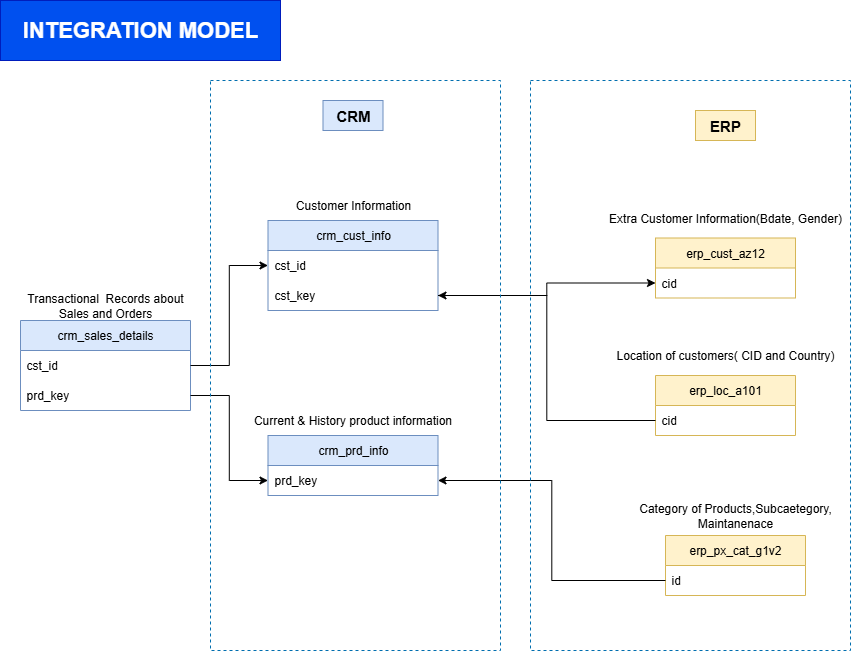

The diagram above was exported from draw.io. Its source (the exported page's mxGraphModel, read from the mxfile embedded in the PNG):
<mxGraphModel dx="1418" dy="756" grid="1" gridSize="10" guides="1" tooltips="1" connect="1" arrows="1" fold="1" page="1" pageScale="1" pageWidth="850" pageHeight="1100" math="0" shadow="0">
  <root>
    <mxCell id="0" />
    <mxCell id="1" parent="0" />
    <mxCell id="TYpTG13rS1BS4Qm1uOSb-1" value="crm_cust_info" style="swimlane;fontStyle=0;childLayout=stackLayout;horizontal=1;startSize=30;horizontalStack=0;resizeParent=1;resizeParentMax=0;resizeLast=0;collapsible=1;marginBottom=0;whiteSpace=wrap;html=1;fillColor=#dae8fc;strokeColor=#6c8ebf;" parent="1" vertex="1">
      <mxGeometry x="347.5" y="380" width="170" height="90" as="geometry" />
    </mxCell>
    <mxCell id="TYpTG13rS1BS4Qm1uOSb-2" value="cst_id" style="text;strokeColor=none;fillColor=none;align=left;verticalAlign=middle;spacingLeft=4;spacingRight=4;overflow=hidden;points=[[0,0.5],[1,0.5]];portConstraint=eastwest;rotatable=0;whiteSpace=wrap;html=1;" parent="TYpTG13rS1BS4Qm1uOSb-1" vertex="1">
      <mxGeometry y="30" width="170" height="30" as="geometry" />
    </mxCell>
    <mxCell id="TYpTG13rS1BS4Qm1uOSb-3" value="cst_key" style="text;strokeColor=none;fillColor=none;align=left;verticalAlign=middle;spacingLeft=4;spacingRight=4;overflow=hidden;points=[[0,0.5],[1,0.5]];portConstraint=eastwest;rotatable=0;whiteSpace=wrap;html=1;" parent="TYpTG13rS1BS4Qm1uOSb-1" vertex="1">
      <mxGeometry y="60" width="170" height="30" as="geometry" />
    </mxCell>
    <mxCell id="TYpTG13rS1BS4Qm1uOSb-4" value="Customer Information" style="text;html=1;align=center;verticalAlign=middle;whiteSpace=wrap;rounded=0;" parent="1" vertex="1">
      <mxGeometry x="352.5" y="350" width="160" height="30" as="geometry" />
    </mxCell>
    <mxCell id="TYpTG13rS1BS4Qm1uOSb-5" value="crm_prd_info" style="swimlane;fontStyle=0;childLayout=stackLayout;horizontal=1;startSize=30;horizontalStack=0;resizeParent=1;resizeParentMax=0;resizeLast=0;collapsible=1;marginBottom=0;whiteSpace=wrap;html=1;fillColor=#dae8fc;strokeColor=#6c8ebf;" parent="1" vertex="1">
      <mxGeometry x="347.5" y="595" width="170" height="60" as="geometry" />
    </mxCell>
    <mxCell id="TYpTG13rS1BS4Qm1uOSb-6" value="prd_key" style="text;strokeColor=none;fillColor=none;align=left;verticalAlign=middle;spacingLeft=4;spacingRight=4;overflow=hidden;points=[[0,0.5],[1,0.5]];portConstraint=eastwest;rotatable=0;whiteSpace=wrap;html=1;" parent="TYpTG13rS1BS4Qm1uOSb-5" vertex="1">
      <mxGeometry y="30" width="170" height="30" as="geometry" />
    </mxCell>
    <mxCell id="TYpTG13rS1BS4Qm1uOSb-7" value="Current &amp;amp; History product information" style="text;html=1;align=center;verticalAlign=middle;whiteSpace=wrap;rounded=0;" parent="1" vertex="1">
      <mxGeometry x="331.25" y="565" width="202.5" height="30" as="geometry" />
    </mxCell>
    <mxCell id="TYpTG13rS1BS4Qm1uOSb-8" value="crm_sales_details" style="swimlane;fontStyle=0;childLayout=stackLayout;horizontal=1;startSize=30;horizontalStack=0;resizeParent=1;resizeParentMax=0;resizeLast=0;collapsible=1;marginBottom=0;whiteSpace=wrap;html=1;fillColor=#dae8fc;strokeColor=#6c8ebf;" parent="1" vertex="1">
      <mxGeometry x="100" y="480" width="170" height="90" as="geometry" />
    </mxCell>
    <mxCell id="TYpTG13rS1BS4Qm1uOSb-9" value="cst_id" style="text;strokeColor=none;fillColor=none;align=left;verticalAlign=middle;spacingLeft=4;spacingRight=4;overflow=hidden;points=[[0,0.5],[1,0.5]];portConstraint=eastwest;rotatable=0;whiteSpace=wrap;html=1;" parent="TYpTG13rS1BS4Qm1uOSb-8" vertex="1">
      <mxGeometry y="30" width="170" height="30" as="geometry" />
    </mxCell>
    <mxCell id="TYpTG13rS1BS4Qm1uOSb-10" value="prd_key" style="text;strokeColor=none;fillColor=none;align=left;verticalAlign=middle;spacingLeft=4;spacingRight=4;overflow=hidden;points=[[0,0.5],[1,0.5]];portConstraint=eastwest;rotatable=0;whiteSpace=wrap;html=1;" parent="TYpTG13rS1BS4Qm1uOSb-8" vertex="1">
      <mxGeometry y="60" width="170" height="30" as="geometry" />
    </mxCell>
    <mxCell id="TYpTG13rS1BS4Qm1uOSb-11" value="Transactional&amp;nbsp; Records about Sales and Orders" style="text;html=1;align=center;verticalAlign=middle;whiteSpace=wrap;rounded=0;" parent="1" vertex="1">
      <mxGeometry x="105" y="450" width="160" height="30" as="geometry" />
    </mxCell>
    <mxCell id="TYpTG13rS1BS4Qm1uOSb-12" style="edgeStyle=orthogonalEdgeStyle;rounded=0;orthogonalLoop=1;jettySize=auto;html=1;exitX=1;exitY=0.5;exitDx=0;exitDy=0;entryX=0;entryY=0.5;entryDx=0;entryDy=0;" parent="1" source="TYpTG13rS1BS4Qm1uOSb-10" target="TYpTG13rS1BS4Qm1uOSb-6" edge="1">
      <mxGeometry relative="1" as="geometry" />
    </mxCell>
    <mxCell id="TYpTG13rS1BS4Qm1uOSb-13" style="edgeStyle=orthogonalEdgeStyle;rounded=0;orthogonalLoop=1;jettySize=auto;html=1;exitX=1;exitY=0.5;exitDx=0;exitDy=0;entryX=0;entryY=0.5;entryDx=0;entryDy=0;" parent="1" source="TYpTG13rS1BS4Qm1uOSb-9" target="TYpTG13rS1BS4Qm1uOSb-2" edge="1">
      <mxGeometry relative="1" as="geometry" />
    </mxCell>
    <mxCell id="TYpTG13rS1BS4Qm1uOSb-14" value="&lt;b&gt;&lt;font style=&quot;font-size: 15px;&quot;&gt;CRM&lt;/font&gt;&lt;/b&gt;" style="text;html=1;align=center;verticalAlign=middle;whiteSpace=wrap;rounded=0;fillColor=#dae8fc;strokeColor=#6c8ebf;" parent="1" vertex="1">
      <mxGeometry x="402.5" y="260" width="60" height="30" as="geometry" />
    </mxCell>
    <mxCell id="TYpTG13rS1BS4Qm1uOSb-15" value="erp_cust_az12" style="swimlane;fontStyle=0;childLayout=stackLayout;horizontal=1;startSize=30;horizontalStack=0;resizeParent=1;resizeParentMax=0;resizeLast=0;collapsible=1;marginBottom=0;whiteSpace=wrap;html=1;fillColor=#fff2cc;strokeColor=#d6b656;" parent="1" vertex="1">
      <mxGeometry x="735" y="397.5" width="140" height="60" as="geometry" />
    </mxCell>
    <mxCell id="TYpTG13rS1BS4Qm1uOSb-16" value="cid" style="text;strokeColor=none;fillColor=none;align=left;verticalAlign=middle;spacingLeft=4;spacingRight=4;overflow=hidden;points=[[0,0.5],[1,0.5]];portConstraint=eastwest;rotatable=0;whiteSpace=wrap;html=1;" parent="TYpTG13rS1BS4Qm1uOSb-15" vertex="1">
      <mxGeometry y="30" width="140" height="30" as="geometry" />
    </mxCell>
    <mxCell id="TYpTG13rS1BS4Qm1uOSb-17" value="Extra Customer Information(Bdate, Gender)" style="text;html=1;align=center;verticalAlign=middle;whiteSpace=wrap;rounded=0;" parent="1" vertex="1">
      <mxGeometry x="680" y="362.5" width="250" height="30" as="geometry" />
    </mxCell>
    <mxCell id="TYpTG13rS1BS4Qm1uOSb-18" value="erp_loc_a101" style="swimlane;fontStyle=0;childLayout=stackLayout;horizontal=1;startSize=30;horizontalStack=0;resizeParent=1;resizeParentMax=0;resizeLast=0;collapsible=1;marginBottom=0;whiteSpace=wrap;html=1;fillColor=#fff2cc;strokeColor=#d6b656;" parent="1" vertex="1">
      <mxGeometry x="735" y="535" width="140" height="60" as="geometry" />
    </mxCell>
    <mxCell id="TYpTG13rS1BS4Qm1uOSb-19" value="cid" style="text;strokeColor=none;fillColor=none;align=left;verticalAlign=middle;spacingLeft=4;spacingRight=4;overflow=hidden;points=[[0,0.5],[1,0.5]];portConstraint=eastwest;rotatable=0;whiteSpace=wrap;html=1;" parent="TYpTG13rS1BS4Qm1uOSb-18" vertex="1">
      <mxGeometry y="30" width="140" height="30" as="geometry" />
    </mxCell>
    <mxCell id="TYpTG13rS1BS4Qm1uOSb-20" value="Location of customers( CID and Country)" style="text;html=1;align=center;verticalAlign=middle;whiteSpace=wrap;rounded=0;" parent="1" vertex="1">
      <mxGeometry x="680" y="500" width="250" height="30" as="geometry" />
    </mxCell>
    <mxCell id="TYpTG13rS1BS4Qm1uOSb-21" style="edgeStyle=orthogonalEdgeStyle;rounded=0;orthogonalLoop=1;jettySize=auto;html=1;exitX=1;exitY=0.5;exitDx=0;exitDy=0;entryX=0;entryY=0.5;entryDx=0;entryDy=0;" parent="1" source="TYpTG13rS1BS4Qm1uOSb-3" target="TYpTG13rS1BS4Qm1uOSb-16" edge="1">
      <mxGeometry relative="1" as="geometry" />
    </mxCell>
    <mxCell id="TYpTG13rS1BS4Qm1uOSb-22" style="edgeStyle=orthogonalEdgeStyle;rounded=0;orthogonalLoop=1;jettySize=auto;html=1;exitX=0;exitY=0.5;exitDx=0;exitDy=0;entryX=1;entryY=0.5;entryDx=0;entryDy=0;" parent="1" source="TYpTG13rS1BS4Qm1uOSb-19" target="TYpTG13rS1BS4Qm1uOSb-3" edge="1">
      <mxGeometry relative="1" as="geometry" />
    </mxCell>
    <mxCell id="TYpTG13rS1BS4Qm1uOSb-23" value="&lt;b&gt;&lt;font style=&quot;font-size: 15px;&quot;&gt;ERP&lt;/font&gt;&lt;/b&gt;" style="text;html=1;align=center;verticalAlign=middle;whiteSpace=wrap;rounded=0;fillColor=#fff2cc;strokeColor=#d6b656;" parent="1" vertex="1">
      <mxGeometry x="775" y="270" width="60" height="30" as="geometry" />
    </mxCell>
    <mxCell id="TYpTG13rS1BS4Qm1uOSb-24" value="erp_px_cat_g1v2" style="swimlane;fontStyle=0;childLayout=stackLayout;horizontal=1;startSize=30;horizontalStack=0;resizeParent=1;resizeParentMax=0;resizeLast=0;collapsible=1;marginBottom=0;whiteSpace=wrap;html=1;fillColor=#fff2cc;strokeColor=#d6b656;" parent="1" vertex="1">
      <mxGeometry x="745" y="695" width="140" height="60" as="geometry" />
    </mxCell>
    <mxCell id="TYpTG13rS1BS4Qm1uOSb-25" value="id" style="text;strokeColor=none;fillColor=none;align=left;verticalAlign=middle;spacingLeft=4;spacingRight=4;overflow=hidden;points=[[0,0.5],[1,0.5]];portConstraint=eastwest;rotatable=0;whiteSpace=wrap;html=1;" parent="TYpTG13rS1BS4Qm1uOSb-24" vertex="1">
      <mxGeometry y="30" width="140" height="30" as="geometry" />
    </mxCell>
    <mxCell id="TYpTG13rS1BS4Qm1uOSb-26" value="Category of Products,Subcaetegory, Maintanenace" style="text;html=1;align=center;verticalAlign=middle;whiteSpace=wrap;rounded=0;" parent="1" vertex="1">
      <mxGeometry x="690" y="660" width="250" height="30" as="geometry" />
    </mxCell>
    <mxCell id="TYpTG13rS1BS4Qm1uOSb-27" style="edgeStyle=orthogonalEdgeStyle;rounded=0;orthogonalLoop=1;jettySize=auto;html=1;exitX=0;exitY=0.5;exitDx=0;exitDy=0;entryX=1;entryY=0.5;entryDx=0;entryDy=0;" parent="1" source="TYpTG13rS1BS4Qm1uOSb-25" target="TYpTG13rS1BS4Qm1uOSb-6" edge="1">
      <mxGeometry relative="1" as="geometry" />
    </mxCell>
    <mxCell id="TYpTG13rS1BS4Qm1uOSb-28" value="&lt;b&gt;&lt;font style=&quot;font-size: 22px;&quot;&gt;INTEGRATION MODEL&lt;/font&gt;&lt;/b&gt;" style="text;html=1;align=center;verticalAlign=middle;whiteSpace=wrap;rounded=0;fillColor=#0050ef;fontColor=#ffffff;strokeColor=#001DBC;" parent="1" vertex="1">
      <mxGeometry x="80" y="160" width="280" height="60" as="geometry" />
    </mxCell>
    <mxCell id="TYpTG13rS1BS4Qm1uOSb-29" value="" style="rounded=0;whiteSpace=wrap;html=1;fillColor=none;dashed=1;fontColor=#ffffff;strokeColor=#006EAF;" parent="1" vertex="1">
      <mxGeometry x="290" y="240" width="290" height="570" as="geometry" />
    </mxCell>
    <mxCell id="TYpTG13rS1BS4Qm1uOSb-30" value="" style="rounded=0;whiteSpace=wrap;html=1;fillColor=none;dashed=1;fontColor=#ffffff;strokeColor=light-dark(#006EAF,#DAE72B);" parent="1" vertex="1">
      <mxGeometry x="610" y="240" width="320" height="570" as="geometry" />
    </mxCell>
  </root>
</mxGraphModel>